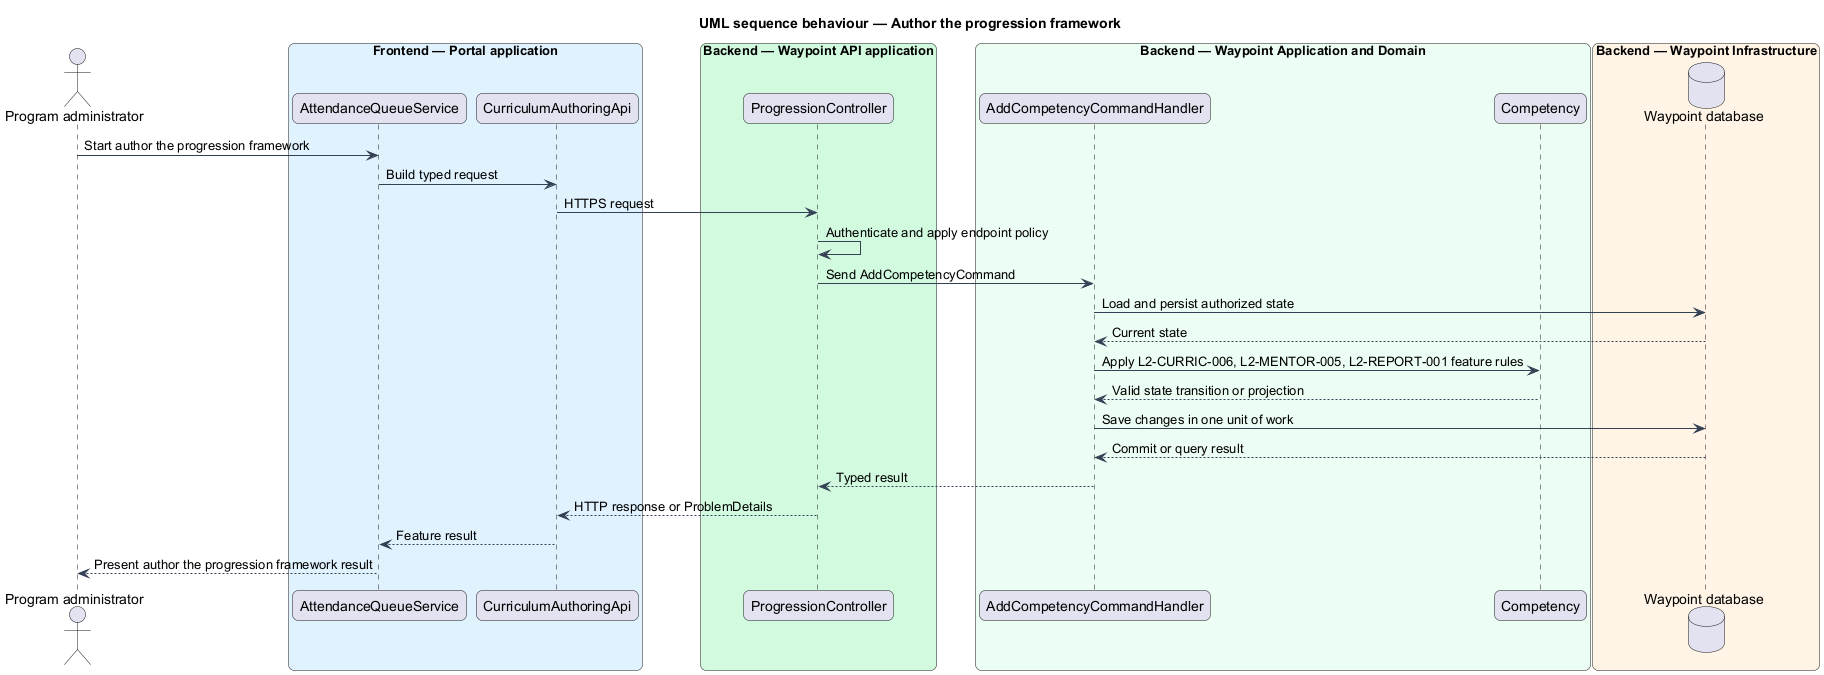

The diagram above was rendered by PlantUML. Its source (embedded in the PNG):
@startuml

title UML sequence behaviour — Author the progression framework
skinparam backgroundColor #FFFFFF
skinparam shadowing false
skinparam roundcorner 12
skinparam defaultFontName Arial
skinparam ArrowColor #344054
skinparam rectangle {
  BorderColor #344054
  FontColor #101828
}
skinparam package {
  BorderColor #667085
  FontColor #101828
  BackgroundColor #F9FAFB
}
actor "Program administrator" as actor
box "Frontend — Portal application" #E0F2FE
  participant "AttendanceQueueService" as page
  participant "CurriculumAuthoringApi" as client
end box
box "Backend — Waypoint API application" #D1FADF
  participant "ProgressionController" as controller
end box
box "Backend — Waypoint Application and Domain" #ECFDF3
  participant "AddCompetencyCommandHandler" as handler
  participant "Competency" as entity
end box
box "Backend — Waypoint Infrastructure" #FFF4E5
  database "Waypoint database" as db
end box
actor -> page : Start author the progression framework
page -> client : Build typed request
client -> controller : HTTPS request
controller -> controller : Authenticate and apply endpoint policy
controller -> handler : Send AddCompetencyCommand
handler -> db : Load and persist authorized state
db --> handler : Current state
handler -> entity : Apply L2-CURRIC-006, L2-MENTOR-005, L2-REPORT-001 feature rules
entity --> handler : Valid state transition or projection
handler -> db : Save changes in one unit of work
db --> handler : Commit or query result
handler --> controller : Typed result
controller --> client : HTTP response or ProblemDetails
client --> page : Feature result
page --> actor : Present author the progression framework result
@enduml